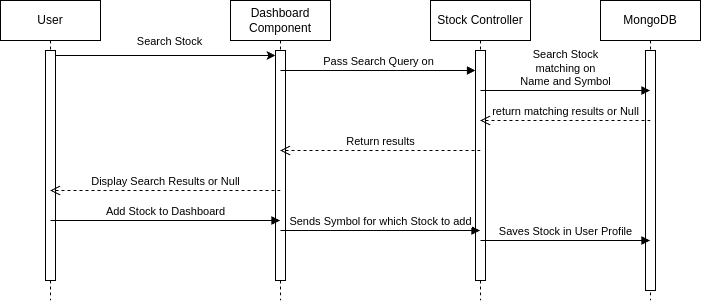

The diagram above was exported from draw.io. Its source (the exported page's mxGraphModel, read from the mxfile embedded in the PNG):
<mxGraphModel dx="1434" dy="875" grid="1" gridSize="10" guides="1" tooltips="1" connect="1" arrows="1" fold="1" page="1" pageScale="1" pageWidth="850" pageHeight="1100" math="0" shadow="0">
  <root>
    <mxCell id="0" />
    <mxCell id="1" parent="0" />
    <mxCell id="iTdi3YXrxujFW93vSgVW-1" value="User" style="shape=umlLifeline;perimeter=lifelinePerimeter;whiteSpace=wrap;html=1;container=1;dropTarget=0;collapsible=0;recursiveResize=0;outlineConnect=0;portConstraint=eastwest;newEdgeStyle={&quot;curved&quot;:0,&quot;rounded&quot;:0};" vertex="1" parent="1">
      <mxGeometry x="70" y="90" width="100" height="300" as="geometry" />
    </mxCell>
    <mxCell id="iTdi3YXrxujFW93vSgVW-2" value="" style="html=1;points=[[0,0,0,0,5],[0,1,0,0,-5],[1,0,0,0,5],[1,1,0,0,-5]];perimeter=orthogonalPerimeter;outlineConnect=0;targetShapes=umlLifeline;portConstraint=eastwest;newEdgeStyle={&quot;curved&quot;:0,&quot;rounded&quot;:0};" vertex="1" parent="iTdi3YXrxujFW93vSgVW-1">
      <mxGeometry x="45" y="50" width="10" height="230" as="geometry" />
    </mxCell>
    <mxCell id="iTdi3YXrxujFW93vSgVW-3" value="Dashboard Component" style="shape=umlLifeline;perimeter=lifelinePerimeter;whiteSpace=wrap;html=1;container=1;dropTarget=0;collapsible=0;recursiveResize=0;outlineConnect=0;portConstraint=eastwest;newEdgeStyle={&quot;curved&quot;:0,&quot;rounded&quot;:0};" vertex="1" parent="1">
      <mxGeometry x="300" y="90" width="100" height="300" as="geometry" />
    </mxCell>
    <mxCell id="iTdi3YXrxujFW93vSgVW-4" value="" style="html=1;points=[[0,0,0,0,5],[0,1,0,0,-5],[1,0,0,0,5],[1,1,0,0,-5]];perimeter=orthogonalPerimeter;outlineConnect=0;targetShapes=umlLifeline;portConstraint=eastwest;newEdgeStyle={&quot;curved&quot;:0,&quot;rounded&quot;:0};" vertex="1" parent="iTdi3YXrxujFW93vSgVW-3">
      <mxGeometry x="45" y="50" width="10" height="230" as="geometry" />
    </mxCell>
    <mxCell id="iTdi3YXrxujFW93vSgVW-7" style="edgeStyle=orthogonalEdgeStyle;rounded=0;orthogonalLoop=1;jettySize=auto;html=1;curved=0;exitX=1;exitY=0;exitDx=0;exitDy=5;exitPerimeter=0;entryX=0;entryY=0;entryDx=0;entryDy=5;entryPerimeter=0;" edge="1" parent="1" source="iTdi3YXrxujFW93vSgVW-2" target="iTdi3YXrxujFW93vSgVW-4">
      <mxGeometry relative="1" as="geometry">
        <mxPoint x="230" y="145" as="targetPoint" />
      </mxGeometry>
    </mxCell>
    <mxCell id="iTdi3YXrxujFW93vSgVW-8" value="Search Stock" style="edgeLabel;html=1;align=center;verticalAlign=middle;resizable=0;points=[];" vertex="1" connectable="0" parent="iTdi3YXrxujFW93vSgVW-7">
      <mxGeometry x="-0.0952" y="-1" relative="1" as="geometry">
        <mxPoint x="13" y="-16" as="offset" />
      </mxGeometry>
    </mxCell>
    <mxCell id="iTdi3YXrxujFW93vSgVW-9" value="Stock Controller" style="shape=umlLifeline;perimeter=lifelinePerimeter;whiteSpace=wrap;html=1;container=1;dropTarget=0;collapsible=0;recursiveResize=0;outlineConnect=0;portConstraint=eastwest;newEdgeStyle={&quot;curved&quot;:0,&quot;rounded&quot;:0};" vertex="1" parent="1">
      <mxGeometry x="500" y="90" width="100" height="300" as="geometry" />
    </mxCell>
    <mxCell id="iTdi3YXrxujFW93vSgVW-10" value="" style="html=1;points=[[0,0,0,0,5],[0,1,0,0,-5],[1,0,0,0,5],[1,1,0,0,-5]];perimeter=orthogonalPerimeter;outlineConnect=0;targetShapes=umlLifeline;portConstraint=eastwest;newEdgeStyle={&quot;curved&quot;:0,&quot;rounded&quot;:0};" vertex="1" parent="iTdi3YXrxujFW93vSgVW-9">
      <mxGeometry x="45" y="50" width="10" height="230" as="geometry" />
    </mxCell>
    <mxCell id="iTdi3YXrxujFW93vSgVW-14" value="MongoDB" style="shape=umlLifeline;perimeter=lifelinePerimeter;whiteSpace=wrap;html=1;container=1;dropTarget=0;collapsible=0;recursiveResize=0;outlineConnect=0;portConstraint=eastwest;newEdgeStyle={&quot;curved&quot;:0,&quot;rounded&quot;:0};" vertex="1" parent="1">
      <mxGeometry x="670" y="90" width="100" height="300" as="geometry" />
    </mxCell>
    <mxCell id="iTdi3YXrxujFW93vSgVW-15" value="" style="html=1;points=[[0,0,0,0,5],[0,1,0,0,-5],[1,0,0,0,5],[1,1,0,0,-5]];perimeter=orthogonalPerimeter;outlineConnect=0;targetShapes=umlLifeline;portConstraint=eastwest;newEdgeStyle={&quot;curved&quot;:0,&quot;rounded&quot;:0};" vertex="1" parent="iTdi3YXrxujFW93vSgVW-14">
      <mxGeometry x="45" y="50" width="10" height="240" as="geometry" />
    </mxCell>
    <mxCell id="iTdi3YXrxujFW93vSgVW-19" value="Pass Search Query on" style="html=1;verticalAlign=bottom;endArrow=block;curved=0;rounded=0;" edge="1" parent="1" target="iTdi3YXrxujFW93vSgVW-10">
      <mxGeometry width="80" relative="1" as="geometry">
        <mxPoint x="350" y="160" as="sourcePoint" />
        <mxPoint x="430" y="160" as="targetPoint" />
      </mxGeometry>
    </mxCell>
    <mxCell id="iTdi3YXrxujFW93vSgVW-20" value="Search Stock&lt;div&gt;matching on&lt;/div&gt;&lt;div&gt;Name and Symbol&lt;/div&gt;" style="html=1;verticalAlign=bottom;endArrow=block;curved=0;rounded=0;" edge="1" parent="1" target="iTdi3YXrxujFW93vSgVW-14">
      <mxGeometry width="80" relative="1" as="geometry">
        <mxPoint x="550" y="180" as="sourcePoint" />
        <mxPoint x="630" y="180" as="targetPoint" />
      </mxGeometry>
    </mxCell>
    <mxCell id="iTdi3YXrxujFW93vSgVW-22" value="return matching results or Null" style="html=1;verticalAlign=bottom;endArrow=open;dashed=1;endSize=8;curved=0;rounded=0;" edge="1" parent="1" target="iTdi3YXrxujFW93vSgVW-9">
      <mxGeometry relative="1" as="geometry">
        <mxPoint x="720" y="210" as="sourcePoint" />
        <mxPoint x="640" y="210" as="targetPoint" />
      </mxGeometry>
    </mxCell>
    <mxCell id="iTdi3YXrxujFW93vSgVW-23" value="Return results" style="html=1;verticalAlign=bottom;endArrow=open;dashed=1;endSize=8;curved=0;rounded=0;" edge="1" parent="1" target="iTdi3YXrxujFW93vSgVW-3">
      <mxGeometry relative="1" as="geometry">
        <mxPoint x="550" y="240" as="sourcePoint" />
        <mxPoint x="470" y="240" as="targetPoint" />
      </mxGeometry>
    </mxCell>
    <mxCell id="iTdi3YXrxujFW93vSgVW-24" value="Display Search Results or Null" style="html=1;verticalAlign=bottom;endArrow=open;dashed=1;endSize=8;curved=0;rounded=0;" edge="1" parent="1" target="iTdi3YXrxujFW93vSgVW-1">
      <mxGeometry relative="1" as="geometry">
        <mxPoint x="350" y="280" as="sourcePoint" />
        <mxPoint x="270" y="280" as="targetPoint" />
      </mxGeometry>
    </mxCell>
    <mxCell id="iTdi3YXrxujFW93vSgVW-27" value="Add Stock to Dashboard" style="html=1;verticalAlign=bottom;endArrow=block;curved=0;rounded=0;" edge="1" parent="1" target="iTdi3YXrxujFW93vSgVW-3">
      <mxGeometry width="80" relative="1" as="geometry">
        <mxPoint x="120" y="310" as="sourcePoint" />
        <mxPoint x="200" y="310" as="targetPoint" />
      </mxGeometry>
    </mxCell>
    <mxCell id="iTdi3YXrxujFW93vSgVW-28" value="Sends Symbol for which Stock to add" style="html=1;verticalAlign=bottom;endArrow=block;curved=0;rounded=0;" edge="1" parent="1" target="iTdi3YXrxujFW93vSgVW-9">
      <mxGeometry width="80" relative="1" as="geometry">
        <mxPoint x="350" y="320" as="sourcePoint" />
        <mxPoint x="430" y="320" as="targetPoint" />
      </mxGeometry>
    </mxCell>
    <mxCell id="iTdi3YXrxujFW93vSgVW-29" value="Saves Stock in User Profile" style="html=1;verticalAlign=bottom;endArrow=block;curved=0;rounded=0;" edge="1" parent="1" target="iTdi3YXrxujFW93vSgVW-14">
      <mxGeometry width="80" relative="1" as="geometry">
        <mxPoint x="550" y="330" as="sourcePoint" />
        <mxPoint x="630" y="330" as="targetPoint" />
      </mxGeometry>
    </mxCell>
  </root>
</mxGraphModel>